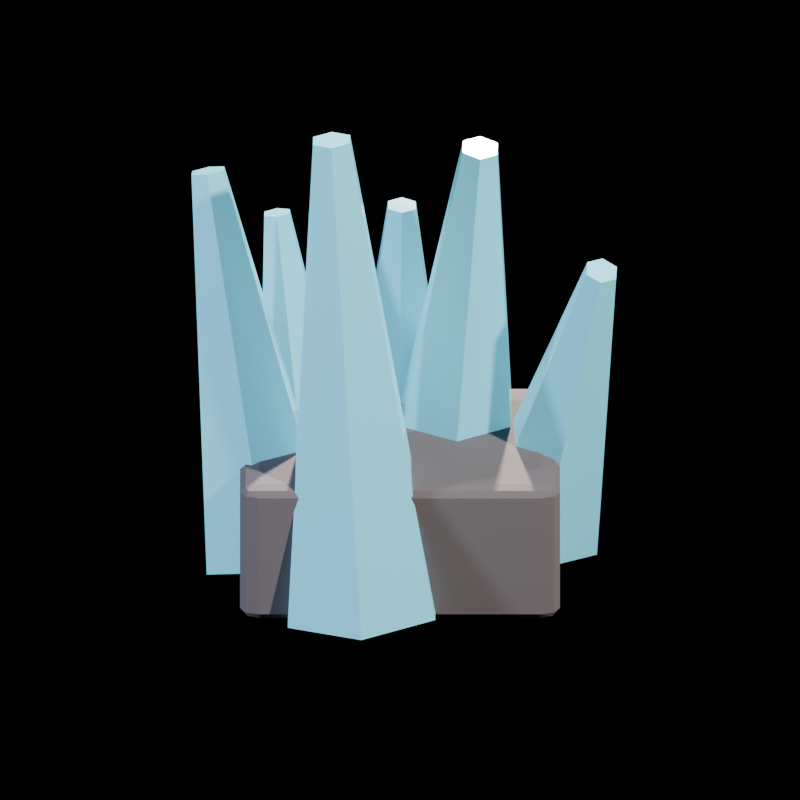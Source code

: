 # Source: magicwall.blend  (saved by Blender 5.2.45; exported with 4.5.12 LTS)
import bpy
from mathutils import Matrix  # noqa: F401  (used for matrix-valued properties, if any)

bpy.ops.wm.read_factory_settings(use_empty=True)
scene = bpy.context.scene
scene.name = 'Scene'

# ---- materials (node trees are filled in below, after node groups)
mat_mat_mw_rock = bpy.data.materials.new('MAT_MW_Rock')
mat_mat_mw_aqua = bpy.data.materials.new('MAT_MW_Aqua')

# ---- material node trees
mat_mat_mw_rock.use_nodes = True; mat_mat_mw_rock.node_tree.nodes.clear()
_N = mat_mat_mw_rock.node_tree.nodes; _L = mat_mat_mw_rock.node_tree.links
n0 = _N.new('ShaderNodeBsdfPrincipled'); n0.name = 'Principled BSDF'; n0.location = (-200, 100)
n0.inputs[0].default_value = (0.09, 0.08, 0.09, 1.0)
n0.inputs[2].default_value = 0.9
n0.inputs[10].default_value = 0.005
n0.inputs[27].default_value = (0.0, 0.0, 0.0, 1.0)
n1 = _N.new('ShaderNodeOutputMaterial'); n1.name = 'Material Output'; n1.location = (200, 100)
_L.new(n0.outputs[0], n1.inputs[0])
n1.is_active_output = True
mat_mat_mw_aqua.use_nodes = True; mat_mat_mw_aqua.node_tree.nodes.clear()
_N = mat_mat_mw_aqua.node_tree.nodes; _L = mat_mat_mw_aqua.node_tree.links
n0 = _N.new('ShaderNodeBsdfPrincipled'); n0.name = 'Principled BSDF'; n0.location = (-200, 100)
n0.inputs[0].default_value = (0.1, 0.35, 0.45, 1.0)
n0.inputs[2].default_value = 0.22
n0.inputs[10].default_value = 0.005
n0.inputs[27].default_value = (0.15, 0.6, 0.8, 1.0)
n0.inputs[28].default_value = 0.5636
n1 = _N.new('ShaderNodeOutputMaterial'); n1.name = 'Material Output'; n1.location = (200, 100)
_L.new(n0.outputs[0], n1.inputs[0])
n1.is_active_output = True

# ---- cameras
cam_camera = bpy.data.cameras.new('Camera')
cam_camera.type = 'ORTHO'
cam_camera.ortho_scale = 1.5

# ---- lights
light_keylight = bpy.data.lights.new('KeyLight', 'AREA')
light_keylight.color = (1.0, 0.92, 0.82)
light_keylight.energy = 1100.0
light_filllight = bpy.data.lights.new('FillLight', 'AREA')
light_filllight.color = (0.72, 0.8, 1.0)
light_filllight.energy = 320.0
light_rimlight = bpy.data.lights.new('RimLight', 'AREA')
light_rimlight.color = (1.0, 0.85, 0.7)
light_rimlight.energy = 1800.0

# ---- meshes
me_cube = bpy.data.meshes.new('Cube')
me_cube.from_pydata([(-0.5, -0.5, -0.5), (-0.5, -0.5, 0.5), (-0.5, 0.5, -0.5), (-0.5, 0.5, 0.5), (0.5, -0.5, -0.5), (0.5, -0.5, 0.5), (0.5, 0.5, -0.5), (0.5, 0.5, 0.5)], [], [(0, 1, 3, 2), (2, 3, 7, 6), (6, 7, 5, 4), (4, 5, 1, 0), (2, 6, 4, 0), (7, 3, 1, 5)])
_uv = me_cube.uv_layers.new(name='UVMap')
_uv.uv.foreach_set('vector', [0.375, 0.0, 0.625, 0.0, 0.625, 0.25, 0.375, 0.25, 0.375, 0.25, 0.625, 0.25, 0.625, 0.5, 0.375, 0.5, 0.375, 0.5, 0.625, 0.5, 0.625, 0.75, 0.375, 0.75, 0.375, 0.75, 0.625, 0.75, 0.625, 1.0, 0.375, 1.0, 0.125, 0.5, 0.375, 0.5, 0.375, 0.75, 0.125, 0.75, 0.625, 0.5, 0.875, 0.5, 0.875, 0.75, 0.625, 0.75])
me_cube.materials.append(mat_mat_mw_rock)
me_cube.update()
me_cone = bpy.data.meshes.new('Cone')
me_cone.from_pydata([(6.631e-09, 0.14, -0.375), (-5.327e-09, 0.035, 0.375), (0.1212, 0.07, -0.375), (0.03031, 0.0175, 0.375), (0.1212, -0.07, -0.375), (0.03031, -0.0175, 0.375), (4.545e-09, -0.14, -0.375), (-5.849e-09, -0.035, 0.375), (-0.1212, -0.07, -0.375), (-0.03031, -0.0175, 0.375), (-0.1212, 0.07, -0.375), (-0.03031, 0.0175, 0.375)], [], [(0, 1, 3, 2), (2, 3, 5, 4), (4, 5, 7, 6), (6, 7, 9, 8), (3, 1, 11, 9, 7, 5), (8, 9, 11, 10), (10, 11, 1, 0), (0, 2, 4, 6, 8, 10)])
_uv = me_cone.uv_layers.new(name='UVMap')
_uv.uv.foreach_set('vector', [1.0, 0.5, 1.0, 1.0, 0.8333, 1.0, 0.8333, 0.5, 0.8333, 0.5, 0.8333, 1.0, 0.6667, 1.0, 0.6667, 0.5, 0.6667, 0.5, 0.6667, 1.0, 0.5, 1.0, 0.5, 0.5, 0.5, 0.5, 0.5, 1.0, 0.3333, 1.0, 0.3333, 0.5, 0.4578, 0.37, 0.25, 0.49, 0.04215, 0.37, 0.04215, 0.13, 0.25, 0.01, 0.4578, 0.13, 0.3333, 0.5, 0.3333, 1.0, 0.1667, 1.0, 0.1667, 0.5, 0.1667, 0.5, 0.1667, 1.0, -8.941e-08, 1.0, -8.941e-08, 0.5, 0.75, 0.49, 0.9578, 0.37, 0.9578, 0.13, 0.75, 0.01, 0.5422, 0.13, 0.5422, 0.37])
me_cone.materials.append(mat_mat_mw_aqua)
me_cone.update()
me_cone_001 = bpy.data.meshes.new('Cone.001')
me_cone_001.from_pydata([(7.451e-11, 0.16, -0.475), (1.863e-11, 0.04, 0.475), (0.1386, 0.08, -0.475), (0.03464, 0.02, 0.475), (0.1386, -0.08, -0.475), (0.03464, -0.02, 0.475), (-7.451e-11, -0.16, -0.475), (-1.863e-11, -0.04, 0.475), (-0.1386, -0.08, -0.475), (-0.03464, -0.02, 0.475), (-0.1386, 0.08, -0.475), (-0.03464, 0.02, 0.475)], [], [(0, 1, 3, 2), (2, 3, 5, 4), (4, 5, 7, 6), (6, 7, 9, 8), (3, 1, 11, 9, 7, 5), (8, 9, 11, 10), (10, 11, 1, 0), (0, 2, 4, 6, 8, 10)])
_uv = me_cone_001.uv_layers.new(name='UVMap')
_uv.uv.foreach_set('vector', [1.0, 0.5, 1.0, 1.0, 0.8333, 1.0, 0.8333, 0.5, 0.8333, 0.5, 0.8333, 1.0, 0.6667, 1.0, 0.6667, 0.5, 0.6667, 0.5, 0.6667, 1.0, 0.5, 1.0, 0.5, 0.5, 0.5, 0.5, 0.5, 1.0, 0.3333, 1.0, 0.3333, 0.5, 0.4578, 0.37, 0.25, 0.49, 0.04215, 0.37, 0.04215, 0.13, 0.25, 0.01, 0.4578, 0.13, 0.3333, 0.5, 0.3333, 1.0, 0.1667, 1.0, 0.1667, 0.5, 0.1667, 0.5, 0.1667, 1.0, -8.941e-08, 1.0, -8.941e-08, 0.5, 0.75, 0.49, 0.9578, 0.37, 0.9578, 0.13, 0.75, 0.01, 0.5422, 0.13, 0.5422, 0.37])
me_cone_001.materials.append(mat_mat_mw_aqua)
me_cone_001.update()
me_cone_002 = bpy.data.meshes.new('Cone.002')
me_cone_002.from_pydata([(3.027e-09, 0.15, -0.425), (-3.201e-09, 0.0375, 0.425), (0.1299, 0.075, -0.425), (0.03248, 0.01875, 0.425), (0.1299, -0.075, -0.425), (0.03248, -0.01875, 0.425), (3.306e-09, -0.15, -0.425), (-3.132e-09, -0.0375, 0.425), (-0.1299, -0.075, -0.425), (-0.03248, -0.01875, 0.425), (-0.1299, 0.075, -0.425), (-0.03248, 0.01875, 0.425)], [], [(0, 1, 3, 2), (2, 3, 5, 4), (4, 5, 7, 6), (6, 7, 9, 8), (3, 1, 11, 9, 7, 5), (8, 9, 11, 10), (10, 11, 1, 0), (0, 2, 4, 6, 8, 10)])
_uv = me_cone_002.uv_layers.new(name='UVMap')
_uv.uv.foreach_set('vector', [1.0, 0.5, 1.0, 1.0, 0.8333, 1.0, 0.8333, 0.5, 0.8333, 0.5, 0.8333, 1.0, 0.6667, 1.0, 0.6667, 0.5, 0.6667, 0.5, 0.6667, 1.0, 0.5, 1.0, 0.5, 0.5, 0.5, 0.5, 0.5, 1.0, 0.3333, 1.0, 0.3333, 0.5, 0.4578, 0.37, 0.25, 0.49, 0.04215, 0.37, 0.04215, 0.13, 0.25, 0.01, 0.4578, 0.13, 0.3333, 0.5, 0.3333, 1.0, 0.1667, 1.0, 0.1667, 0.5, 0.1667, 0.5, 0.1667, 1.0, -8.941e-08, 1.0, -8.941e-08, 0.5, 0.75, 0.49, 0.9578, 0.37, 0.9578, 0.13, 0.75, 0.01, 0.5422, 0.13, 0.5422, 0.37])
me_cone_002.materials.append(mat_mat_mw_aqua)
me_cone_002.update()
me_cone_003 = bpy.data.meshes.new('Cone.003')
me_cone_003.from_pydata([(-5.066e-09, 0.13, -0.34), (5.066e-09, 0.0325, 0.34), (0.1126, 0.065, -0.34), (0.02815, 0.01625, 0.34), (0.1126, -0.065, -0.34), (0.02815, -0.01625, 0.34), (-5.066e-09, -0.13, -0.34), (5.066e-09, -0.0325, 0.34), (-0.1126, -0.065, -0.34), (-0.02815, -0.01625, 0.34), (-0.1126, 0.065, -0.34), (-0.02815, 0.01625, 0.34)], [], [(0, 1, 3, 2), (2, 3, 5, 4), (4, 5, 7, 6), (6, 7, 9, 8), (3, 1, 11, 9, 7, 5), (8, 9, 11, 10), (10, 11, 1, 0), (0, 2, 4, 6, 8, 10)])
_uv = me_cone_003.uv_layers.new(name='UVMap')
_uv.uv.foreach_set('vector', [1.0, 0.5, 1.0, 1.0, 0.8333, 1.0, 0.8333, 0.5, 0.8333, 0.5, 0.8333, 1.0, 0.6667, 1.0, 0.6667, 0.5, 0.6667, 0.5, 0.6667, 1.0, 0.5, 1.0, 0.5, 0.5, 0.5, 0.5, 0.5, 1.0, 0.3333, 1.0, 0.3333, 0.5, 0.4578, 0.37, 0.25, 0.49, 0.04215, 0.37, 0.04215, 0.13, 0.25, 0.01, 0.4578, 0.13, 0.3333, 0.5, 0.3333, 1.0, 0.1667, 1.0, 0.1667, 0.5, 0.1667, 0.5, 0.1667, 1.0, -8.941e-08, 1.0, -8.941e-08, 0.5, 0.75, 0.49, 0.9578, 0.37, 0.9578, 0.13, 0.75, 0.01, 0.5422, 0.13, 0.5422, 0.37])
me_cone_003.materials.append(mat_mat_mw_aqua)
me_cone_003.update()
me_cone_004 = bpy.data.meshes.new('Cone.004')
me_cone_004.from_pydata([(-1.746e-12, 0.12, -0.3), (-4.366e-13, 0.03, 0.3), (0.1039, 0.06, -0.3), (0.02598, 0.015, 0.3), (0.1039, -0.06, -0.3), (0.02598, -0.015, 0.3), (1.746e-12, -0.12, -0.3), (4.366e-13, -0.03, 0.3), (-0.1039, -0.06, -0.3), (-0.02598, -0.015, 0.3), (-0.1039, 0.06, -0.3), (-0.02598, 0.015, 0.3)], [], [(0, 1, 3, 2), (2, 3, 5, 4), (4, 5, 7, 6), (6, 7, 9, 8), (3, 1, 11, 9, 7, 5), (8, 9, 11, 10), (10, 11, 1, 0), (0, 2, 4, 6, 8, 10)])
_uv = me_cone_004.uv_layers.new(name='UVMap')
_uv.uv.foreach_set('vector', [1.0, 0.5, 1.0, 1.0, 0.8333, 1.0, 0.8333, 0.5, 0.8333, 0.5, 0.8333, 1.0, 0.6667, 1.0, 0.6667, 0.5, 0.6667, 0.5, 0.6667, 1.0, 0.5, 1.0, 0.5, 0.5, 0.5, 0.5, 0.5, 1.0, 0.3333, 1.0, 0.3333, 0.5, 0.4578, 0.37, 0.25, 0.49, 0.04215, 0.37, 0.04215, 0.13, 0.25, 0.01, 0.4578, 0.13, 0.3333, 0.5, 0.3333, 1.0, 0.1667, 1.0, 0.1667, 0.5, 0.1667, 0.5, 0.1667, 1.0, -8.941e-08, 1.0, -8.941e-08, 0.5, 0.75, 0.49, 0.9578, 0.37, 0.9578, 0.13, 0.75, 0.01, 0.5422, 0.13, 0.5422, 0.37])
me_cone_004.materials.append(mat_mat_mw_aqua)
me_cone_004.update()
me_cone_005 = bpy.data.meshes.new('Cone.005')
me_cone_005.from_pydata([(2.161e-09, 0.11, -0.29), (-2.161e-09, 0.0275, 0.29), (0.09526, 0.055, -0.29), (0.02382, 0.01375, 0.29), (0.09526, -0.055, -0.29), (0.02382, -0.01375, 0.29), (2.161e-09, -0.11, -0.29), (-2.161e-09, -0.0275, 0.29), (-0.09526, -0.055, -0.29), (-0.02382, -0.01375, 0.29), (-0.09526, 0.055, -0.29), (-0.02382, 0.01375, 0.29)], [], [(0, 1, 3, 2), (2, 3, 5, 4), (4, 5, 7, 6), (6, 7, 9, 8), (3, 1, 11, 9, 7, 5), (8, 9, 11, 10), (10, 11, 1, 0), (0, 2, 4, 6, 8, 10)])
_uv = me_cone_005.uv_layers.new(name='UVMap')
_uv.uv.foreach_set('vector', [1.0, 0.5, 1.0, 1.0, 0.8333, 1.0, 0.8333, 0.5, 0.8333, 0.5, 0.8333, 1.0, 0.6667, 1.0, 0.6667, 0.5, 0.6667, 0.5, 0.6667, 1.0, 0.5, 1.0, 0.5, 0.5, 0.5, 0.5, 0.5, 1.0, 0.3333, 1.0, 0.3333, 0.5, 0.4578, 0.37, 0.25, 0.49, 0.04215, 0.37, 0.04215, 0.13, 0.25, 0.01, 0.4578, 0.13, 0.3333, 0.5, 0.3333, 1.0, 0.1667, 1.0, 0.1667, 0.5, 0.1667, 0.5, 0.1667, 1.0, -8.941e-08, 1.0, -8.941e-08, 0.5, 0.75, 0.49, 0.9578, 0.37, 0.9578, 0.13, 0.75, 0.01, 0.5422, 0.13, 0.5422, 0.37])
me_cone_005.materials.append(mat_mat_mw_aqua)
me_cone_005.update()

# ---- objects
ob_camera = bpy.data.objects.new('Camera', cam_camera)
ob_keylight = bpy.data.objects.new('KeyLight', light_keylight)
ob_filllight = bpy.data.objects.new('FillLight', light_filllight)
ob_rimlight = bpy.data.objects.new('RimLight', light_rimlight)
ob_mw_slab = bpy.data.objects.new('MW_Slab', me_cube)
ob_mw_cry0 = bpy.data.objects.new('MW_Cry0', me_cone)
ob_mw_cry1 = bpy.data.objects.new('MW_Cry1', me_cone_001)
ob_mw_cry2 = bpy.data.objects.new('MW_Cry2', me_cone_002)
ob_mw_cry3 = bpy.data.objects.new('MW_Cry3', me_cone_003)
ob_mw_cry4 = bpy.data.objects.new('MW_Cry4', me_cone_004)
ob_mw_cry5 = bpy.data.objects.new('MW_Cry5', me_cone_005)

# ---- transforms, parenting, visibility, modifiers, constraints
ob_camera.location = (0.0, -2.8, 2.0)
ob_camera.rotation_euler = (1.079, 0.0, 0.0)
ob_keylight.location = (3.5, -3.0, 5.0)
ob_keylight.rotation_euler = (0.74, 0.0, 0.86)
ob_filllight.location = (-4.0, -1.5, 2.0)
ob_filllight.rotation_euler = (1.13, 0.0, -1.21)
ob_rimlight.location = (0.5, 4.0, 4.5)
ob_rimlight.rotation_euler = (0.76, 0.0, 3.02)
ob_mw_slab.location = (0.0, 0.0, 0.28)
ob_mw_slab.scale = (0.6, 0.42, 0.28)
_m = ob_mw_slab.modifiers.new('bev', 'BEVEL')
_m.width = 0.06
_m.width_pct = 0.06
_m.segments = 2
ob_mw_cry0.location = (-0.3, 0.05, 0.55)
ob_mw_cry0.rotation_euler = (-0.28, -0.168, 0.0)
ob_mw_cry1.location = (-0.1, -0.12, 0.62)
ob_mw_cry1.rotation_euler = (-0.1, -0.06, 0.0)
ob_mw_cry2.location = (0.12, 0.08, 0.6)
ob_mw_cry2.rotation_euler = (0.12, 0.072, 0.0)
ob_mw_cry3.location = (0.32, -0.02, 0.52)
ob_mw_cry3.rotation_euler = (0.3, 0.18, 0.0)
ob_mw_cry4.location = (0.0, 0.22, 0.5)
ob_mw_cry4.rotation_euler = (0.02, 0.012, 0.0)
ob_mw_cry5.location = (-0.2, 0.2, 0.48)
ob_mw_cry5.rotation_euler = (-0.18, -0.108, 0.0)

# ---- collection membership
scene.collection.objects.link(ob_camera)
scene.collection.objects.link(ob_keylight)
scene.collection.objects.link(ob_filllight)
scene.collection.objects.link(ob_rimlight)
scene.collection.objects.link(ob_mw_slab)
scene.collection.objects.link(ob_mw_cry0)
scene.collection.objects.link(ob_mw_cry1)
scene.collection.objects.link(ob_mw_cry2)
scene.collection.objects.link(ob_mw_cry3)
scene.collection.objects.link(ob_mw_cry4)
scene.collection.objects.link(ob_mw_cry5)

# ---- scene / render settings (as saved in the file)
scene.camera = ob_camera
scene.frame_start = 1; scene.frame_end = 250; scene.frame_set(1)
scene.render.engine = 'BLENDER_EEVEE_NEXT'
scene.render.resolution_x = 128
scene.render.resolution_y = 128
scene.render.film_transparent = True
scene.render.bake_bias = 0.0
scene.render.bake_samples = 0
scene.render.compositor_device = 'GPU'
scene.eevee.use_volume_custom_range = False
scene.eevee.fast_gi_thickness_near = 0.1
scene.eevee.fast_gi_thickness_far = 0.0
scene.eevee.ray_tracing_options.screen_trace_thickness = 0.1
bpy.context.view_layer.update()
